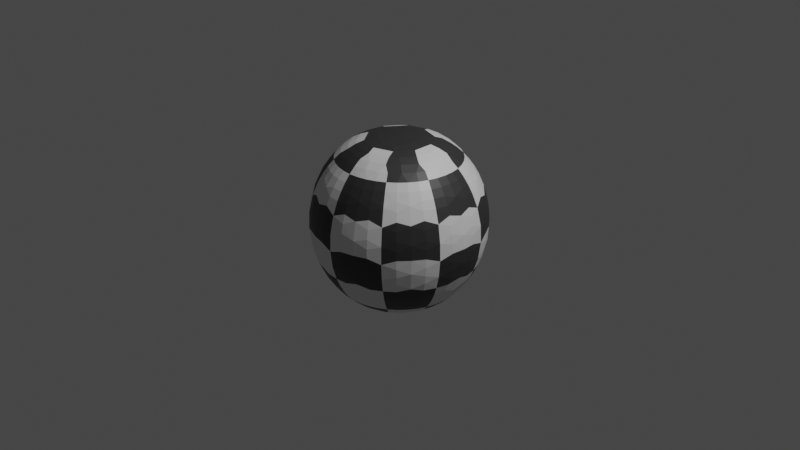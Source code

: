 # Source: Ball.blend  (saved by Blender 2.81.16; exported with 4.5.12 LTS)
import bpy
from mathutils import Matrix  # noqa: F401  (used for matrix-valued properties, if any)

bpy.ops.wm.read_factory_settings(use_empty=True)
scene = bpy.context.scene
scene.name = 'Scene'

# ---- collections
col_collection = bpy.data.collections.new('Collection'); scene.collection.children.link(col_collection)

# ---- materials (node trees are filled in below, after node groups)
mat_material_001 = bpy.data.materials.new('Material.001')
mat_material_001.use_transparent_shadow = False
mat_material_002 = bpy.data.materials.new('Material.002')
mat_material_002.use_transparent_shadow = False

# ---- material node trees
mat_material_001.use_nodes = True; mat_material_001.node_tree.nodes.clear()
_N = mat_material_001.node_tree.nodes; _L = mat_material_001.node_tree.links
n0 = _N.new('ShaderNodeOutputMaterial'); n0.name = 'Material Output'; n0.location = (300, 300)
n1 = _N.new('ShaderNodeBsdfPrincipled'); n1.name = 'Principled BSDF'; n1.location = (10, 300)
n1.distribution = 'GGX'
n1.subsurface_method = 'BURLEY'
n1.inputs[3].default_value = 1.45
n1.inputs[27].default_value = (0.0, 0.0, 0.0, 1.0)
n1.inputs[28].default_value = 1.0
_L.new(n1.outputs[0], n0.inputs[0])
n0.is_active_output = True
mat_material_002.use_nodes = True; mat_material_002.node_tree.nodes.clear()
_N = mat_material_002.node_tree.nodes; _L = mat_material_002.node_tree.links
n0 = _N.new('ShaderNodeOutputMaterial'); n0.name = 'Material Output'; n0.location = (300, 300)
n1 = _N.new('ShaderNodeBsdfPrincipled'); n1.name = 'Principled BSDF'; n1.location = (10, 300)
n1.distribution = 'GGX'
n1.subsurface_method = 'BURLEY'
n1.inputs[0].default_value = (0.03741, 0.03741, 0.03741, 1.0)
n1.inputs[3].default_value = 1.45
n1.inputs[27].default_value = (0.0, 0.0, 0.0, 1.0)
n1.inputs[28].default_value = 1.0
_L.new(n1.outputs[0], n0.inputs[0])
n0.is_active_output = True

# ---- world
world_world = bpy.data.worlds.new('World'); scene.world = world_world
world_world.use_nodes = True; world_world.node_tree.nodes.clear()
_N = world_world.node_tree.nodes; _L = world_world.node_tree.links
n0 = _N.new('ShaderNodeOutputWorld'); n0.name = 'World Output'; n0.location = (300, 300)
n1 = _N.new('ShaderNodeBackground'); n1.name = 'Background'; n1.location = (10, 300)
n1.inputs[0].default_value = (0.05088, 0.05088, 0.05088, 1.0)
_L.new(n1.outputs[0], n0.inputs[0])
n0.is_active_output = True
world_world.color = (0.05088, 0.05088, 0.05088)
world_world.use_sun_shadow = False
world_world.sun_shadow_jitter_overblur = 0.0

# ---- cameras
cam_camera = bpy.data.cameras.new('Camera')
cam_camera.clip_end = 100.0
cam_camera.ortho_scale = 7.314

# ---- lights
light_light = bpy.data.lights.new('Light', 'POINT')
light_light.transmission_factor = 0.0
light_light.energy = 1000.0
light_light.shadow_soft_size = 0.1
light_light.shadow_maximum_resolution = 0.006
light_light.use_absolute_resolution = True

# ---- meshes
me_sphere = bpy.data.meshes.new('Sphere')
me_sphere.from_pydata([(0.0, 0.9239, -0.3827), (0.0, 0.7071, -0.7071), (0.2249, 0.3096, 0.9239), (0.4156, 0.5721, 0.7071), (0.543, 0.7474, 0.3827), (0.5878, 0.809, -4.371e-08), (0.543, 0.7474, -0.3827), (0.4156, 0.5721, -0.7071), (0.2249, 0.3096, -0.9239), (0.364, 0.1183, 0.9239), (0.6725, 0.2185, 0.7071), (0.8787, 0.2855, 0.3827), (0.9511, 0.309, -4.371e-08), (0.8787, 0.2855, -0.3827), (0.6725, 0.2185, -0.7071), (0.364, 0.1183, -0.9239), (0.364, -0.1183, 0.9239), (0.6725, -0.2185, 0.7071), (0.8787, -0.2855, 0.3827), (0.9511, -0.309, -4.371e-08), (0.8787, -0.2855, -0.3827), (0.6725, -0.2185, -0.7071), (0.364, -0.1183, -0.9239), (0.2249, -0.3096, 0.9239), (0.4156, -0.5721, 0.7071), (0.543, -0.7474, 0.3827), (0.5878, -0.809, -4.371e-08), (0.543, -0.7474, -0.3827), (0.4156, -0.5721, -0.7071), (0.2249, -0.3096, -0.9239), (3.046e-08, -0.3827, 0.9239), (6.539e-10, -0.7071, 0.7071), (6.539e-10, -0.9239, 0.3827), (-2.915e-08, -1.0, -4.371e-08), (6.539e-10, -0.9239, -0.3827), (6.539e-10, -0.7071, -0.7071), (3.046e-08, -0.3827, -0.9239), (-0.2249, -0.3096, 0.9239), (-0.4156, -0.5721, 0.7071), (-0.543, -0.7474, 0.3827), (-0.5878, -0.809, -4.371e-08), (-0.543, -0.7474, -0.3827), (-0.4156, -0.5721, -0.7071), (-0.2249, -0.3096, -0.9239), (-0.364, -0.1183, 0.9239), (-0.6725, -0.2185, 0.7071), (-0.8787, -0.2855, 0.3827), (-0.9511, -0.309, -4.371e-08), (-0.8787, -0.2855, -0.3827), (-0.6725, -0.2185, -0.7071), (-0.364, -0.1183, -0.9239), (-0.364, 0.1183, 0.9239), (-0.6725, 0.2185, 0.7071), (-0.8787, 0.2855, 0.3827), (-0.9511, 0.309, -4.371e-08), (-0.8787, 0.2855, -0.3827), (-0.6725, 0.2185, -0.7071), (-0.364, 0.1183, -0.9239), (-0.2249, 0.3096, 0.9239), (-0.4156, 0.5721, 0.7071), (-0.543, 0.7474, 0.3827), (-0.5878, 0.809, -4.371e-08), (-0.543, 0.7474, -0.3827), (-0.4156, 0.5721, -0.7071), (-0.2249, 0.3096, -0.9239), (-2.915e-08, 0.3827, 0.9239), (-2.915e-08, 0.7071, 0.7071), (-2.915e-08, 0.9239, 0.3827), (-8.875e-08, 1.0, -4.371e-08), (-2.915e-08, 0.3827, -0.9239)], [], [(66, 65, 2, 3), (69, 1, 7, 8), (0, 68, 5, 6), (67, 66, 3, 4), (1, 0, 6, 7), (68, 67, 4, 5), (6, 5, 12, 13), (4, 3, 10, 11), (7, 6, 13, 14), (5, 4, 11, 12), (3, 2, 9, 10), (8, 7, 14, 15), (14, 13, 20, 21), (12, 11, 18, 19), (10, 9, 16, 17), (15, 14, 21, 22), (13, 12, 19, 20), (11, 10, 17, 18), (19, 18, 25, 26), (17, 16, 23, 24), (22, 21, 28, 29), (20, 19, 26, 27), (18, 17, 24, 25), (21, 20, 27, 28), (29, 28, 35, 36), (27, 26, 33, 34), (25, 24, 31, 32), (28, 27, 34, 35), (26, 25, 32, 33), (24, 23, 30, 31), (32, 31, 38, 39), (35, 34, 41, 42), (33, 32, 39, 40), (31, 30, 37, 38), (36, 35, 42, 43), (34, 33, 40, 41), (42, 41, 48, 49), (40, 39, 46, 47), (38, 37, 44, 45), (43, 42, 49, 50), (41, 40, 47, 48), (39, 38, 45, 46), (45, 44, 51, 52), (50, 49, 56, 57), (48, 47, 54, 55), (46, 45, 52, 53), (49, 48, 55, 56), (47, 46, 53, 54), (57, 56, 63, 64), (55, 54, 61, 62), (53, 52, 59, 60), (56, 55, 62, 63), (54, 53, 60, 61), (52, 51, 58, 59), (8, 15, 22, 29, 36, 43, 50, 57, 64, 69), (63, 62, 0, 1), (61, 60, 67, 68), (59, 58, 65, 66), (64, 63, 1, 69), (62, 61, 68, 0), (60, 59, 66, 67), (2, 65, 58, 51, 44, 37, 30, 23, 16, 9)])
me_sphere.polygons.foreach_set('material_index', [0, 1, 1, 1, 0, 0, 0, 0, 1, 1, 1, 0, 0, 0, 0, 1, 1, 1, 1, 1, 0, 0, 0, 1, 1, 1, 1, 0, 0, 0, 0, 1, 1, 1, 0, 0, 0, 0, 0, 1, 1, 1, 1, 0, 0, 0, 1, 1, 1, 1, 1, 0, 0, 0, 0, 1, 1, 1, 0, 0, 0, 1])
_uv = me_sphere.uv_layers.new(name='UVMap')
_uv.uv.foreach_set('vector', [0.7, 0.75, 0.7, 0.875, 0.6, 0.875, 0.6, 0.75, 0.7, 0.125, 0.7, 0.25, 0.6, 0.25, 0.6, 0.125, 0.7, 0.375, 0.7, 0.5, 0.6, 0.5, 0.6, 0.375, 0.7, 0.625, 0.7, 0.75, 0.6, 0.75, 0.6, 0.625, 0.7, 0.25, 0.7, 0.375, 0.6, 0.375, 0.6, 0.25, 0.7, 0.5, 0.7, 0.625, 0.6, 0.625, 0.6, 0.5, 0.6, 0.375, 0.6, 0.5, 0.5, 0.5, 0.5, 0.375, 0.6, 0.625, 0.6, 0.75, 0.5, 0.75, 0.5, 0.625, 0.6, 0.25, 0.6, 0.375, 0.5, 0.375, 0.5, 0.25, 0.6, 0.5, 0.6, 0.625, 0.5, 0.625, 0.5, 0.5, 0.6, 0.75, 0.6, 0.875, 0.5, 0.875, 0.5, 0.75, 0.6, 0.125, 0.6, 0.25, 0.5, 0.25, 0.5, 0.125, 0.5, 0.25, 0.5, 0.375, 0.4, 0.375, 0.4, 0.25, 0.5, 0.5, 0.5, 0.625, 0.4, 0.625, 0.4, 0.5, 0.5, 0.75, 0.5, 0.875, 0.4, 0.875, 0.4, 0.75, 0.5, 0.125, 0.5, 0.25, 0.4, 0.25, 0.4, 0.125, 0.5, 0.375, 0.5, 0.5, 0.4, 0.5, 0.4, 0.375, 0.5, 0.625, 0.5, 0.75, 0.4, 0.75, 0.4, 0.625, 0.4, 0.5, 0.4, 0.625, 0.3, 0.625, 0.3, 0.5, 0.4, 0.75, 0.4, 0.875, 0.3, 0.875, 0.3, 0.75, 0.4, 0.125, 0.4, 0.25, 0.3, 0.25, 0.3, 0.125, 0.4, 0.375, 0.4, 0.5, 0.3, 0.5, 0.3, 0.375, 0.4, 0.625, 0.4, 0.75, 0.3, 0.75, 0.3, 0.625, 0.4, 0.25, 0.4, 0.375, 0.3, 0.375, 0.3, 0.25, 0.3, 0.125, 0.3, 0.25, 0.2, 0.25, 0.2, 0.125, 0.3, 0.375, 0.3, 0.5, 0.2, 0.5, 0.2, 0.375, 0.3, 0.625, 0.3, 0.75, 0.2, 0.75, 0.2, 0.625, 0.3, 0.25, 0.3, 0.375, 0.2, 0.375, 0.2, 0.25, 0.3, 0.5, 0.3, 0.625, 0.2, 0.625, 0.2, 0.5, 0.3, 0.75, 0.3, 0.875, 0.2, 0.875, 0.2, 0.75, 0.2, 0.625, 0.2, 0.75, 0.1, 0.75, 0.1, 0.625, 0.2, 0.25, 0.2, 0.375, 0.1, 0.375, 0.1, 0.25, 0.2, 0.5, 0.2, 0.625, 0.1, 0.625, 0.1, 0.5, 0.2, 0.75, 0.2, 0.875, 0.1, 0.875, 0.1, 0.75, 0.2, 0.125, 0.2, 0.25, 0.1, 0.25, 0.1, 0.125, 0.2, 0.375, 0.2, 0.5, 0.1, 0.5, 0.1, 0.375, 0.1, 0.25, 0.1, 0.375, 2.98e-08, 0.375, 0.0, 0.25, 0.1, 0.5, 0.1, 0.625, 2.98e-08, 0.625, 2.98e-08, 0.5, 0.1, 0.75, 0.1, 0.875, 0.0, 0.875, 0.0, 0.75, 0.1, 0.125, 0.1, 0.25, 0.0, 0.25, 0.0, 0.125, 0.1, 0.375, 0.1, 0.5, 2.98e-08, 0.5, 2.98e-08, 0.375, 0.1, 0.625, 0.1, 0.75, 0.0, 0.75, 2.98e-08, 0.625, 1.0, 0.75, 1.0, 0.875, 0.9, 0.875, 0.9, 0.75, 1.0, 0.125, 1.0, 0.25, 0.9, 0.25, 0.9, 0.125, 1.0, 0.375, 1.0, 0.5, 0.9, 0.5, 0.9, 0.375, 1.0, 0.625, 1.0, 0.75, 0.9, 0.75, 0.9, 0.625, 1.0, 0.25, 1.0, 0.375, 0.9, 0.375, 0.9, 0.25, 1.0, 0.5, 1.0, 0.625, 0.9, 0.625, 0.9, 0.5, 0.9, 0.125, 0.9, 0.25, 0.8, 0.25, 0.8, 0.125, 0.9, 0.375, 0.9, 0.5, 0.8, 0.5, 0.8, 0.375, 0.9, 0.625, 0.9, 0.75, 0.8, 0.75, 0.8, 0.625, 0.9, 0.25, 0.9, 0.375, 0.8, 0.375, 0.8, 0.25, 0.9, 0.5, 0.9, 0.625, 0.8, 0.625, 0.8, 0.5, 0.9, 0.75, 0.9, 0.875, 0.8, 0.875, 0.8, 0.75, 0.6, 0.125, 0.5, 0.125, 0.4, 0.125, 0.3, 0.125, 0.2, 0.125, 0.1, 0.125, 1.0, 0.125, 0.9, 0.125, 0.8, 0.125, 0.7, 0.125, 0.8, 0.25, 0.8, 0.375, 0.7, 0.375, 0.7, 0.25, 0.8, 0.5, 0.8, 0.625, 0.7, 0.625, 0.7, 0.5, 0.8, 0.75, 0.8, 0.875, 0.7, 0.875, 0.7, 0.75, 0.8, 0.125, 0.8, 0.25, 0.7, 0.25, 0.7, 0.125, 0.8, 0.375, 0.8, 0.5, 0.7, 0.5, 0.7, 0.375, 0.8, 0.625, 0.8, 0.75, 0.7, 0.75, 0.7, 0.625, 0.6, 0.875, 0.7, 0.875, 0.8, 0.875, 0.9, 0.875, 1.0, 0.875, 0.1, 0.875, 0.2, 0.875, 0.3, 0.875, 0.4, 0.875, 0.5, 0.875])
me_sphere.materials.append(mat_material_001)
me_sphere.materials.append(mat_material_002)
me_sphere.use_remesh_fix_poles = True
me_sphere.use_remesh_preserve_attributes = False
me_sphere.use_mirror_vertex_groups = False
me_sphere.update()

# ---- objects
ob_light = bpy.data.objects.new('Light', light_light)
ob_camera = bpy.data.objects.new('Camera', cam_camera)
ob_sphere = bpy.data.objects.new('Sphere', me_sphere)

# ---- transforms, parenting, visibility, modifiers, constraints
ob_light.location = (4.076, 1.005, 5.904)
ob_light.rotation_euler = (0.6503, 0.05522, 1.866)
ob_light.lock_rotations_4d = False
ob_light.empty_display_type = 'ARROWS'
ob_light.color = (0.0, 0.0, 0.0, 0.0)
ob_light.lineart.crease_threshold = 0.0
ob_camera.location = (7.359, -6.926, 4.958)
ob_camera.rotation_euler = (1.109, 0.0, 0.8149)
ob_camera.lock_rotations_4d = False
ob_camera.empty_display_type = 'ARROWS'
ob_camera.color = (0.0, 0.0, 0.0, 0.0)
ob_camera.display_type = 'WIRE'
ob_camera.lineart.crease_threshold = 0.0
ob_sphere.location = (0.0, 0.0, 0.0)
ob_sphere.lineart.crease_threshold = 0.0
_m = ob_sphere.modifiers.new('Subdivision', 'SUBSURF')
_m.uv_smooth = 'PRESERVE_CORNERS'
_m.show_only_control_edges = False
_m = ob_sphere.modifiers.new('Decimate', 'DECIMATE')
_m.ratio = 0.7302

# ---- collection membership
col_collection.objects.link(ob_light)
col_collection.objects.link(ob_camera)
col_collection.objects.link(ob_sphere)

# ---- scene / render settings (as saved in the file)
scene.camera = ob_camera
scene.frame_start = 1; scene.frame_end = 250; scene.frame_set(1)
scene.render.engine = 'BLENDER_EEVEE_NEXT'
scene.cycles.use_denoising = False
scene.cycles.samples = 128
scene.cycles.sampling_pattern = 'TABULATED_SOBOL'
scene.cycles.use_adaptive_sampling = False
scene.cycles.use_light_tree = False
scene.view_settings.view_transform = 'Filmic'
bpy.context.view_layer.update()
